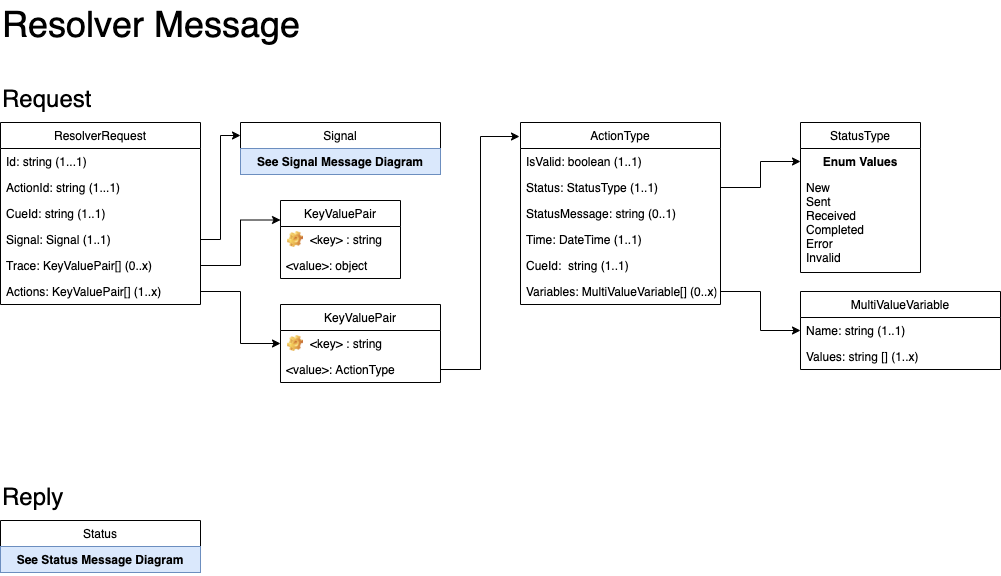

The diagram above was exported from draw.io. Its source (the exported page's mxGraphModel, read from the mxfile embedded in the PNG):
<mxGraphModel dx="1042" dy="686" grid="1" gridSize="10" guides="1" tooltips="1" connect="1" arrows="1" fold="1" page="1" pageScale="1" pageWidth="1100" pageHeight="850" math="0" shadow="0">
  <root>
    <mxCell id="0" />
    <mxCell id="1" parent="0" />
    <mxCell id="KmfvtNIkWaQ_sEXPeE87-1" value="ResolverRequest" style="swimlane;fontStyle=0;childLayout=stackLayout;horizontal=1;startSize=26;fillColor=none;horizontalStack=0;resizeParent=1;resizeParentMax=0;resizeLast=0;collapsible=1;marginBottom=0;" parent="1" vertex="1">
      <mxGeometry x="40" y="162" width="200" height="182" as="geometry" />
    </mxCell>
    <mxCell id="KmfvtNIkWaQ_sEXPeE87-2" value="Id: string (1...1)" style="text;strokeColor=none;fillColor=none;align=left;verticalAlign=top;spacingLeft=4;spacingRight=4;overflow=hidden;rotatable=0;points=[[0,0.5],[1,0.5]];portConstraint=eastwest;" parent="KmfvtNIkWaQ_sEXPeE87-1" vertex="1">
      <mxGeometry y="26" width="200" height="26" as="geometry" />
    </mxCell>
    <mxCell id="KmfvtNIkWaQ_sEXPeE87-3" value="ActionId: string (1...1)" style="text;strokeColor=none;fillColor=none;align=left;verticalAlign=top;spacingLeft=4;spacingRight=4;overflow=hidden;rotatable=0;points=[[0,0.5],[1,0.5]];portConstraint=eastwest;" parent="KmfvtNIkWaQ_sEXPeE87-1" vertex="1">
      <mxGeometry y="52" width="200" height="26" as="geometry" />
    </mxCell>
    <mxCell id="KmfvtNIkWaQ_sEXPeE87-7" value="CueId: string (1..1)" style="text;strokeColor=none;fillColor=none;align=left;verticalAlign=top;spacingLeft=4;spacingRight=4;overflow=hidden;rotatable=0;points=[[0,0.5],[1,0.5]];portConstraint=eastwest;" parent="KmfvtNIkWaQ_sEXPeE87-1" vertex="1">
      <mxGeometry y="78" width="200" height="26" as="geometry" />
    </mxCell>
    <mxCell id="oblqXNh-2rLYIUmbcNy_-2" value="Signal: Signal (1..1)" style="text;strokeColor=none;fillColor=none;align=left;verticalAlign=top;spacingLeft=4;spacingRight=4;overflow=hidden;rotatable=0;points=[[0,0.5],[1,0.5]];portConstraint=eastwest;" parent="KmfvtNIkWaQ_sEXPeE87-1" vertex="1">
      <mxGeometry y="104" width="200" height="26" as="geometry" />
    </mxCell>
    <mxCell id="5pbbXjXSg07QnBIjyVvJ-2" value="Trace: KeyValuePair[] (0..x)" style="text;strokeColor=none;fillColor=none;align=left;verticalAlign=top;spacingLeft=4;spacingRight=4;overflow=hidden;rotatable=0;points=[[0,0.5],[1,0.5]];portConstraint=eastwest;" parent="KmfvtNIkWaQ_sEXPeE87-1" vertex="1">
      <mxGeometry y="130" width="200" height="26" as="geometry" />
    </mxCell>
    <mxCell id="oblqXNh-2rLYIUmbcNy_-1" value="Actions: KeyValuePair[] (1..x)" style="text;strokeColor=none;fillColor=none;align=left;verticalAlign=top;spacingLeft=4;spacingRight=4;overflow=hidden;rotatable=0;points=[[0,0.5],[1,0.5]];portConstraint=eastwest;" parent="KmfvtNIkWaQ_sEXPeE87-1" vertex="1">
      <mxGeometry y="156" width="200" height="26" as="geometry" />
    </mxCell>
    <mxCell id="Yg6pK1T9AQLUbVwk1xyi-1" value="&lt;font style=&quot;font-size: 24px&quot;&gt;Request&lt;/font&gt;" style="text;html=1;resizable=0;points=[];autosize=1;align=left;verticalAlign=top;spacingTop=-4;" parent="1" vertex="1">
      <mxGeometry x="40" y="122" width="100" height="20" as="geometry" />
    </mxCell>
    <mxCell id="Yg6pK1T9AQLUbVwk1xyi-2" value="&lt;span style=&quot;font-size: 36px&quot;&gt;Resolver Message&lt;/span&gt;" style="text;html=1;resizable=0;points=[];autosize=1;align=left;verticalAlign=top;spacingTop=-4;" parent="1" vertex="1">
      <mxGeometry x="40" y="40" width="310" height="20" as="geometry" />
    </mxCell>
    <mxCell id="Yg6pK1T9AQLUbVwk1xyi-10" value="&lt;font style=&quot;font-size: 24px&quot;&gt;Reply&lt;/font&gt;" style="text;html=1;resizable=0;points=[];autosize=1;align=left;verticalAlign=top;spacingTop=-4;" parent="1" vertex="1">
      <mxGeometry x="40" y="520" width="80" height="20" as="geometry" />
    </mxCell>
    <mxCell id="oblqXNh-2rLYIUmbcNy_-4" value="Status" style="swimlane;fontStyle=0;childLayout=stackLayout;horizontal=1;startSize=26;fillColor=none;horizontalStack=0;resizeParent=1;resizeParentMax=0;resizeLast=0;collapsible=1;marginBottom=0;" parent="1" vertex="1">
      <mxGeometry x="40" y="560" width="200" height="52" as="geometry" />
    </mxCell>
    <mxCell id="oblqXNh-2rLYIUmbcNy_-5" value="See Status Message Diagram" style="text;strokeColor=#6c8ebf;fillColor=#dae8fc;align=center;verticalAlign=top;spacingLeft=4;spacingRight=4;overflow=hidden;rotatable=0;points=[[0,0.5],[1,0.5]];portConstraint=eastwest;fontStyle=1;" parent="oblqXNh-2rLYIUmbcNy_-4" vertex="1">
      <mxGeometry y="26" width="200" height="26" as="geometry" />
    </mxCell>
    <mxCell id="oblqXNh-2rLYIUmbcNy_-15" style="edgeStyle=orthogonalEdgeStyle;rounded=0;orthogonalLoop=1;jettySize=auto;html=1;exitX=1;exitY=0.5;exitDx=0;exitDy=0;entryX=0;entryY=0.5;entryDx=0;entryDy=0;" parent="1" source="S3AsXl8oEXzv2uJ6KpzK-29" target="S3AsXl8oEXzv2uJ6KpzK-37" edge="1">
      <mxGeometry relative="1" as="geometry" />
    </mxCell>
    <mxCell id="oblqXNh-2rLYIUmbcNy_-16" style="edgeStyle=orthogonalEdgeStyle;rounded=0;orthogonalLoop=1;jettySize=auto;html=1;exitX=1;exitY=0.5;exitDx=0;exitDy=0;entryX=0;entryY=0.5;entryDx=0;entryDy=0;" parent="1" source="S3AsXl8oEXzv2uJ6KpzK-25" target="S3AsXl8oEXzv2uJ6KpzK-16" edge="1">
      <mxGeometry relative="1" as="geometry" />
    </mxCell>
    <mxCell id="S3AsXl8oEXzv2uJ6KpzK-7" value="Signal" style="swimlane;fontStyle=0;childLayout=stackLayout;horizontal=1;startSize=26;fillColor=none;horizontalStack=0;resizeParent=1;resizeParentMax=0;resizeLast=0;collapsible=1;marginBottom=0;" parent="1" vertex="1">
      <mxGeometry x="280" y="162" width="200" height="52" as="geometry" />
    </mxCell>
    <mxCell id="S3AsXl8oEXzv2uJ6KpzK-8" value="See Signal Message Diagram" style="text;strokeColor=#6c8ebf;fillColor=#dae8fc;align=center;verticalAlign=top;spacingLeft=4;spacingRight=4;overflow=hidden;rotatable=0;points=[[0,0.5],[1,0.5]];portConstraint=eastwest;fontStyle=1;" parent="S3AsXl8oEXzv2uJ6KpzK-7" vertex="1">
      <mxGeometry y="26" width="200" height="26" as="geometry" />
    </mxCell>
    <mxCell id="2D01cdO5vFm_eVIf3lG3-2" style="edgeStyle=orthogonalEdgeStyle;rounded=0;orthogonalLoop=1;jettySize=auto;html=1;exitX=1;exitY=0.5;exitDx=0;exitDy=0;entryX=0;entryY=0.25;entryDx=0;entryDy=0;" parent="1" target="UtzcR_tTg8Ej9OjdFDzc-1" edge="1">
      <mxGeometry relative="1" as="geometry">
        <mxPoint x="240" y="305" as="sourcePoint" />
      </mxGeometry>
    </mxCell>
    <mxCell id="UtzcR_tTg8Ej9OjdFDzc-1" value="KeyValuePair" style="swimlane;fontStyle=0;childLayout=stackLayout;horizontal=1;startSize=26;fillColor=none;horizontalStack=0;resizeParent=1;resizeParentMax=0;resizeLast=0;collapsible=1;marginBottom=0;" parent="1" vertex="1">
      <mxGeometry x="320" y="240" width="120" height="78" as="geometry" />
    </mxCell>
    <mxCell id="UtzcR_tTg8Ej9OjdFDzc-2" value="&lt;key&gt; : string" style="label;fontStyle=0;strokeColor=none;fillColor=none;align=left;verticalAlign=top;overflow=hidden;spacingLeft=28;spacingRight=4;rotatable=0;points=[[0,0.5],[1,0.5]];portConstraint=eastwest;imageWidth=16;imageHeight=16;image=img/clipart/Gear_128x128.png;" parent="UtzcR_tTg8Ej9OjdFDzc-1" vertex="1">
      <mxGeometry y="26" width="120" height="26" as="geometry" />
    </mxCell>
    <mxCell id="UtzcR_tTg8Ej9OjdFDzc-3" value="&lt;value&gt;: object" style="text;strokeColor=none;fillColor=none;align=left;verticalAlign=top;spacingLeft=4;spacingRight=4;overflow=hidden;rotatable=0;points=[[0,0.5],[1,0.5]];portConstraint=eastwest;" parent="UtzcR_tTg8Ej9OjdFDzc-1" vertex="1">
      <mxGeometry y="52" width="120" height="26" as="geometry" />
    </mxCell>
    <mxCell id="S3AsXl8oEXzv2uJ6KpzK-19" value="KeyValuePair" style="swimlane;fontStyle=0;childLayout=stackLayout;horizontal=1;startSize=26;fillColor=none;horizontalStack=0;resizeParent=1;resizeParentMax=0;resizeLast=0;collapsible=1;marginBottom=0;" parent="1" vertex="1">
      <mxGeometry x="320" y="344" width="160" height="78" as="geometry" />
    </mxCell>
    <mxCell id="S3AsXl8oEXzv2uJ6KpzK-20" value="&lt;key&gt; : string" style="label;fontStyle=0;strokeColor=none;fillColor=none;align=left;verticalAlign=top;overflow=hidden;spacingLeft=28;spacingRight=4;rotatable=0;points=[[0,0.5],[1,0.5]];portConstraint=eastwest;imageWidth=16;imageHeight=16;image=img/clipart/Gear_128x128.png;" parent="S3AsXl8oEXzv2uJ6KpzK-19" vertex="1">
      <mxGeometry y="26" width="160" height="26" as="geometry" />
    </mxCell>
    <mxCell id="S3AsXl8oEXzv2uJ6KpzK-21" value="&lt;value&gt;: ActionType" style="text;strokeColor=none;fillColor=none;align=left;verticalAlign=top;spacingLeft=4;spacingRight=4;overflow=hidden;rotatable=0;points=[[0,0.5],[1,0.5]];portConstraint=eastwest;" parent="S3AsXl8oEXzv2uJ6KpzK-19" vertex="1">
      <mxGeometry y="52" width="160" height="26" as="geometry" />
    </mxCell>
    <mxCell id="2D01cdO5vFm_eVIf3lG3-7" style="edgeStyle=orthogonalEdgeStyle;rounded=0;orthogonalLoop=1;jettySize=auto;html=1;exitX=1;exitY=0.5;exitDx=0;exitDy=0;" parent="1" source="oblqXNh-2rLYIUmbcNy_-1" target="S3AsXl8oEXzv2uJ6KpzK-19" edge="1">
      <mxGeometry relative="1" as="geometry" />
    </mxCell>
    <mxCell id="2D01cdO5vFm_eVIf3lG3-8" style="edgeStyle=orthogonalEdgeStyle;rounded=0;orthogonalLoop=1;jettySize=auto;html=1;exitX=1;exitY=0.5;exitDx=0;exitDy=0;entryX=0;entryY=0.25;entryDx=0;entryDy=0;" parent="1" source="oblqXNh-2rLYIUmbcNy_-2" target="S3AsXl8oEXzv2uJ6KpzK-7" edge="1">
      <mxGeometry relative="1" as="geometry" />
    </mxCell>
    <mxCell id="S3AsXl8oEXzv2uJ6KpzK-23" value="ActionType" style="swimlane;fontStyle=0;childLayout=stackLayout;horizontal=1;startSize=26;fillColor=none;horizontalStack=0;resizeParent=1;resizeParentMax=0;resizeLast=0;collapsible=1;marginBottom=0;" parent="1" vertex="1">
      <mxGeometry x="560" y="162" width="200" height="182" as="geometry" />
    </mxCell>
    <mxCell id="S3AsXl8oEXzv2uJ6KpzK-24" value="IsValid: boolean (1..1)" style="text;strokeColor=none;fillColor=none;align=left;verticalAlign=top;spacingLeft=4;spacingRight=4;overflow=hidden;rotatable=0;points=[[0,0.5],[1,0.5]];portConstraint=eastwest;" parent="S3AsXl8oEXzv2uJ6KpzK-23" vertex="1">
      <mxGeometry y="26" width="200" height="26" as="geometry" />
    </mxCell>
    <mxCell id="S3AsXl8oEXzv2uJ6KpzK-25" value="Status: StatusType (1..1)&#10;" style="text;strokeColor=none;fillColor=none;align=left;verticalAlign=top;spacingLeft=4;spacingRight=4;overflow=hidden;rotatable=0;points=[[0,0.5],[1,0.5]];portConstraint=eastwest;" parent="S3AsXl8oEXzv2uJ6KpzK-23" vertex="1">
      <mxGeometry y="52" width="200" height="26" as="geometry" />
    </mxCell>
    <mxCell id="S3AsXl8oEXzv2uJ6KpzK-26" value="StatusMessage: string (0..1)" style="text;strokeColor=none;fillColor=none;align=left;verticalAlign=top;spacingLeft=4;spacingRight=4;overflow=hidden;rotatable=0;points=[[0,0.5],[1,0.5]];portConstraint=eastwest;" parent="S3AsXl8oEXzv2uJ6KpzK-23" vertex="1">
      <mxGeometry y="78" width="200" height="26" as="geometry" />
    </mxCell>
    <mxCell id="S3AsXl8oEXzv2uJ6KpzK-27" value="Time: DateTime (1..1)" style="text;strokeColor=none;fillColor=none;align=left;verticalAlign=top;spacingLeft=4;spacingRight=4;overflow=hidden;rotatable=0;points=[[0,0.5],[1,0.5]];portConstraint=eastwest;" parent="S3AsXl8oEXzv2uJ6KpzK-23" vertex="1">
      <mxGeometry y="104" width="200" height="26" as="geometry" />
    </mxCell>
    <mxCell id="S3AsXl8oEXzv2uJ6KpzK-28" value="CueId:  string (1..1)" style="text;strokeColor=none;fillColor=none;align=left;verticalAlign=top;spacingLeft=4;spacingRight=4;overflow=hidden;rotatable=0;points=[[0,0.5],[1,0.5]];portConstraint=eastwest;" parent="S3AsXl8oEXzv2uJ6KpzK-23" vertex="1">
      <mxGeometry y="130" width="200" height="26" as="geometry" />
    </mxCell>
    <mxCell id="S3AsXl8oEXzv2uJ6KpzK-29" value="Variables: MultiValueVariable[] (0..x)" style="text;strokeColor=none;fillColor=none;align=left;verticalAlign=top;spacingLeft=4;spacingRight=4;overflow=hidden;rotatable=0;points=[[0,0.5],[1,0.5]];portConstraint=eastwest;" parent="S3AsXl8oEXzv2uJ6KpzK-23" vertex="1">
      <mxGeometry y="156" width="200" height="26" as="geometry" />
    </mxCell>
    <mxCell id="S3AsXl8oEXzv2uJ6KpzK-15" value="StatusType" style="swimlane;fontStyle=0;childLayout=stackLayout;horizontal=1;startSize=26;fillColor=none;horizontalStack=0;resizeParent=1;resizeParentMax=0;resizeLast=0;collapsible=1;marginBottom=0;" parent="1" vertex="1">
      <mxGeometry x="840" y="162" width="120" height="150" as="geometry" />
    </mxCell>
    <mxCell id="S3AsXl8oEXzv2uJ6KpzK-16" value="Enum Values" style="text;align=center;fontStyle=1;verticalAlign=middle;spacingLeft=3;spacingRight=3;strokeColor=none;rotatable=0;points=[[0,0.5],[1,0.5]];portConstraint=eastwest;" parent="S3AsXl8oEXzv2uJ6KpzK-15" vertex="1">
      <mxGeometry y="26" width="120" height="26" as="geometry" />
    </mxCell>
    <mxCell id="S3AsXl8oEXzv2uJ6KpzK-17" value="New&#10;Sent&#10;Received&#10;Completed&#10;Error&#10;Invalid&#10;" style="text;strokeColor=none;fillColor=none;align=left;verticalAlign=top;spacingLeft=4;spacingRight=4;overflow=hidden;rotatable=0;points=[[0,0.5],[1,0.5]];portConstraint=eastwest;" parent="S3AsXl8oEXzv2uJ6KpzK-15" vertex="1">
      <mxGeometry y="52" width="120" height="98" as="geometry" />
    </mxCell>
    <mxCell id="S3AsXl8oEXzv2uJ6KpzK-36" value="MultiValueVariable" style="swimlane;fontStyle=0;childLayout=stackLayout;horizontal=1;startSize=26;fillColor=none;horizontalStack=0;resizeParent=1;resizeParentMax=0;resizeLast=0;collapsible=1;marginBottom=0;" parent="1" vertex="1">
      <mxGeometry x="840" y="331" width="200" height="78" as="geometry" />
    </mxCell>
    <mxCell id="S3AsXl8oEXzv2uJ6KpzK-37" value="Name: string (1..1)" style="text;strokeColor=none;fillColor=none;align=left;verticalAlign=top;spacingLeft=4;spacingRight=4;overflow=hidden;rotatable=0;points=[[0,0.5],[1,0.5]];portConstraint=eastwest;" parent="S3AsXl8oEXzv2uJ6KpzK-36" vertex="1">
      <mxGeometry y="26" width="200" height="26" as="geometry" />
    </mxCell>
    <mxCell id="S3AsXl8oEXzv2uJ6KpzK-38" value="Values: string [] (1..x)" style="text;strokeColor=none;fillColor=none;align=left;verticalAlign=top;spacingLeft=4;spacingRight=4;overflow=hidden;rotatable=0;points=[[0,0.5],[1,0.5]];portConstraint=eastwest;" parent="S3AsXl8oEXzv2uJ6KpzK-36" vertex="1">
      <mxGeometry y="52" width="200" height="26" as="geometry" />
    </mxCell>
    <mxCell id="2D01cdO5vFm_eVIf3lG3-9" style="edgeStyle=orthogonalEdgeStyle;rounded=0;orthogonalLoop=1;jettySize=auto;html=1;exitX=1;exitY=0.5;exitDx=0;exitDy=0;entryX=-0.005;entryY=0.077;entryDx=0;entryDy=0;entryPerimeter=0;" parent="1" source="S3AsXl8oEXzv2uJ6KpzK-21" target="S3AsXl8oEXzv2uJ6KpzK-23" edge="1">
      <mxGeometry relative="1" as="geometry" />
    </mxCell>
  </root>
</mxGraphModel>